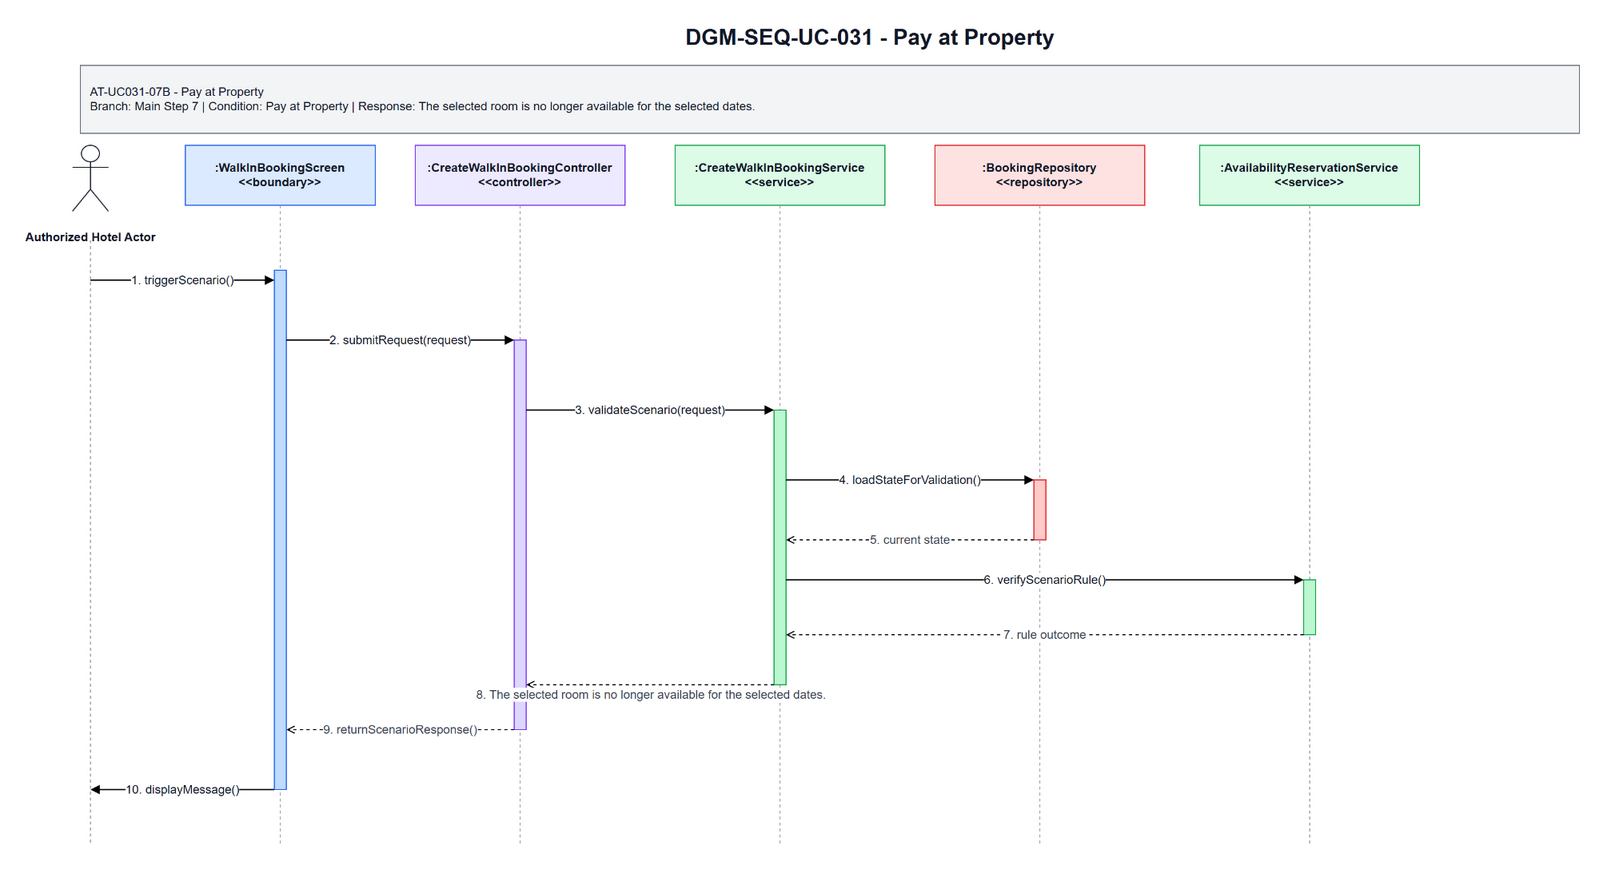

The diagram above was exported from draw.io. Its source (the exported page's mxGraphModel, read from the mxfile embedded in the PNG):
<mxGraphModel dx="1585" dy="963" grid="1" gridSize="10" guides="1" tooltips="1" connect="1" arrows="1" fold="1" page="1" pageScale="1" pageWidth="1700" pageHeight="920" math="0" shadow="0">
  <root>
    <mxCell id="0" />
    <mxCell id="1" parent="0" />
    <mxCell id="title" parent="1" style="text;html=1;strokeColor=none;fillColor=none;align=center;verticalAlign=middle;fontStyle=1;fontSize=22;fontColor=#111827" value="DGM-SEQ-UC-031 - Pay at Property" vertex="1">
      <mxGeometry height="34" width="900" x="420" y="25" as="geometry" />
    </mxCell>
    <mxCell id="scenario-band" parent="1" style="rounded=0;whiteSpace=wrap;html=1;fillColor=#F3F4F6;strokeColor=#6B7280;fontSize=12;fontColor=#111827;align=left;spacing=10" value="AT-UC031-07B - Pay at Property&lt;br&gt;Branch: Main Step 7 | Condition: Pay at Property | Response: The selected room is no longer available for the selected dates." vertex="1">
      <mxGeometry height="68" width="1500" x="80" y="70" as="geometry" />
    </mxCell>
    <mxCell id="actor-icon" parent="1" style="shape=umlActor;verticalLabelPosition=bottom;verticalAlign=top;html=1;outlineConnect=0;strokeColor=#111827" vertex="1">
      <mxGeometry height="66" width="36" x="72" y="150" as="geometry" />
    </mxCell>
    <mxCell id="actor-label" parent="1" style="text;html=1;strokeColor=none;fillColor=none;align=center;verticalAlign=middle;fontStyle=1;fontSize=12;fontColor=#111827" value="Authorized Hotel Actor" vertex="1">
      <mxGeometry height="36" width="140" x="20" y="224" as="geometry" />
    </mxCell>
    <mxCell id="h0" parent="1" style="rounded=0;whiteSpace=wrap;html=1;fillColor=#DBEAFE;strokeColor=#2563EB;fontSize=12;fontStyle=1;fontColor=#111827" value=":WalkInBookingScreen&lt;br&gt;&amp;lt;&amp;lt;boundary&amp;gt;&amp;gt;" vertex="1">
      <mxGeometry height="60" width="190" x="185" y="150" as="geometry" />
    </mxCell>
    <mxCell id="h1" parent="1" style="rounded=0;whiteSpace=wrap;html=1;fillColor=#EDE9FE;strokeColor=#7C3AED;fontSize=12;fontStyle=1;fontColor=#111827" value=":CreateWalkInBookingController&lt;br&gt;&amp;lt;&amp;lt;controller&amp;gt;&amp;gt;" vertex="1">
      <mxGeometry height="60" width="210" x="415" y="150" as="geometry" />
    </mxCell>
    <mxCell id="h2" parent="1" style="rounded=0;whiteSpace=wrap;html=1;fillColor=#DCFCE7;strokeColor=#16A34A;fontSize=12;fontStyle=1;fontColor=#111827" value=":CreateWalkInBookingService&lt;br&gt;&amp;lt;&amp;lt;service&amp;gt;&amp;gt;" vertex="1">
      <mxGeometry height="60" width="210" x="675" y="150" as="geometry" />
    </mxCell>
    <mxCell id="h3" parent="1" style="rounded=0;whiteSpace=wrap;html=1;fillColor=#FEE2E2;strokeColor=#DC2626;fontSize=12;fontStyle=1;fontColor=#111827" value=":BookingRepository&lt;br&gt;&amp;lt;&amp;lt;repository&amp;gt;&amp;gt;" vertex="1">
      <mxGeometry height="60" width="210" x="935" y="150" as="geometry" />
    </mxCell>
    <mxCell id="h4" parent="1" style="rounded=0;whiteSpace=wrap;html=1;fillColor=#DCFCE7;strokeColor=#16A34A;fontSize=12;fontStyle=1;fontColor=#111827" value=":AvailabilityReservationService&lt;br&gt;&amp;lt;&amp;lt;service&amp;gt;&amp;gt;" vertex="1">
      <mxGeometry height="60" width="220" x="1200" y="150" as="geometry" />
    </mxCell>
    <mxCell id="l-actor" edge="1" parent="1" style="endArrow=none;html=1;dashed=1;strokeColor=#9CA3AF">
      <mxGeometry relative="1" as="geometry">
        <mxPoint x="90" y="245" as="sourcePoint" />
        <mxPoint x="90" y="850" as="targetPoint" />
      </mxGeometry>
    </mxCell>
    <mxCell id="l0" edge="1" parent="1" style="endArrow=none;html=1;dashed=1;strokeColor=#9CA3AF">
      <mxGeometry relative="1" as="geometry">
        <mxPoint x="280" y="210" as="sourcePoint" />
        <mxPoint x="280" y="850" as="targetPoint" />
      </mxGeometry>
    </mxCell>
    <mxCell id="l1" edge="1" parent="1" style="endArrow=none;html=1;dashed=1;strokeColor=#9CA3AF">
      <mxGeometry relative="1" as="geometry">
        <mxPoint x="520" y="210" as="sourcePoint" />
        <mxPoint x="520" y="850" as="targetPoint" />
      </mxGeometry>
    </mxCell>
    <mxCell id="l2" edge="1" parent="1" style="endArrow=none;html=1;dashed=1;strokeColor=#9CA3AF">
      <mxGeometry relative="1" as="geometry">
        <mxPoint x="780" y="210" as="sourcePoint" />
        <mxPoint x="780" y="850" as="targetPoint" />
      </mxGeometry>
    </mxCell>
    <mxCell id="l3" edge="1" parent="1" style="endArrow=none;html=1;dashed=1;strokeColor=#9CA3AF">
      <mxGeometry relative="1" as="geometry">
        <mxPoint x="1040" y="210" as="sourcePoint" />
        <mxPoint x="1040" y="850" as="targetPoint" />
      </mxGeometry>
    </mxCell>
    <mxCell id="l4" edge="1" parent="1" style="endArrow=none;html=1;dashed=1;strokeColor=#9CA3AF">
      <mxGeometry relative="1" as="geometry">
        <mxPoint x="1310" y="210" as="sourcePoint" />
        <mxPoint x="1310" y="850" as="targetPoint" />
      </mxGeometry>
    </mxCell>
    <mxCell id="a-boundary" parent="1" style="rounded=0;whiteSpace=wrap;html=1;fillColor=#BFDBFE;strokeColor=#2563EB" vertex="1">
      <mxGeometry height="520" width="12" x="274" y="275" as="geometry" />
    </mxCell>
    <mxCell id="a-controller" parent="1" style="rounded=0;whiteSpace=wrap;html=1;fillColor=#DDD6FE;strokeColor=#7C3AED" vertex="1">
      <mxGeometry height="390" width="12" x="514" y="345" as="geometry" />
    </mxCell>
    <mxCell id="a-service" parent="1" style="rounded=0;whiteSpace=wrap;html=1;fillColor=#BBF7D0;strokeColor=#16A34A" vertex="1">
      <mxGeometry height="275" width="12" x="774" y="415" as="geometry" />
    </mxCell>
    <mxCell id="a-repo" parent="1" style="rounded=0;whiteSpace=wrap;html=1;fillColor=#FECACA;strokeColor=#DC2626" vertex="1">
      <mxGeometry height="60" width="12" x="1034" y="485" as="geometry" />
    </mxCell>
    <mxCell id="a-support" parent="1" style="rounded=0;whiteSpace=wrap;html=1;fillColor=#BBF7D0;strokeColor=#16A34A" vertex="1">
      <mxGeometry height="55" width="12" x="1304" y="585" as="geometry" />
    </mxCell>
    <mxCell id="m1" edge="1" parent="1" style="endArrow=block;html=1;rounded=0;strokeWidth=1.3;fontSize=12;fontColor=#111827;labelBackgroundColor=#FFFFFF" value="1. triggerScenario()">
      <mxGeometry relative="1" as="geometry">
        <mxPoint x="90" y="285" as="sourcePoint" />
        <mxPoint x="274" y="285" as="targetPoint" />
      </mxGeometry>
    </mxCell>
    <mxCell id="m2" edge="1" parent="1" style="endArrow=block;html=1;rounded=0;strokeWidth=1.3;fontSize=12;fontColor=#111827;labelBackgroundColor=#FFFFFF" value="2. submitRequest(request)">
      <mxGeometry relative="1" as="geometry">
        <mxPoint x="286" y="345" as="sourcePoint" />
        <mxPoint x="514" y="345" as="targetPoint" />
      </mxGeometry>
    </mxCell>
    <mxCell id="m3" edge="1" parent="1" style="endArrow=block;html=1;rounded=0;strokeWidth=1.3;fontSize=12;fontColor=#111827;labelBackgroundColor=#FFFFFF" value="3. validateScenario(request)">
      <mxGeometry relative="1" as="geometry">
        <mxPoint x="526" y="415" as="sourcePoint" />
        <mxPoint x="774" y="415" as="targetPoint" />
      </mxGeometry>
    </mxCell>
    <mxCell id="m4" edge="1" parent="1" style="endArrow=block;html=1;rounded=0;strokeWidth=1.3;fontSize=12;fontColor=#111827;labelBackgroundColor=#FFFFFF" value="4. loadStateForValidation()">
      <mxGeometry relative="1" as="geometry">
        <mxPoint x="786" y="485" as="sourcePoint" />
        <mxPoint x="1034" y="485" as="targetPoint" />
      </mxGeometry>
    </mxCell>
    <mxCell id="m5" edge="1" parent="1" style="endArrow=open;endFill=0;dashed=1;html=1;rounded=0;strokeWidth=1.1;fontSize=12;fontColor=#374151;labelBackgroundColor=#FFFFFF" value="5. current state">
      <mxGeometry relative="1" as="geometry">
        <mxPoint x="1034" y="545" as="sourcePoint" />
        <mxPoint x="786" y="545" as="targetPoint" />
      </mxGeometry>
    </mxCell>
    <mxCell id="m6" edge="1" parent="1" style="endArrow=block;html=1;rounded=0;strokeWidth=1.3;fontSize=12;fontColor=#111827;labelBackgroundColor=#FFFFFF" value="6. verifyScenarioRule()">
      <mxGeometry relative="1" as="geometry">
        <mxPoint x="786" y="585" as="sourcePoint" />
        <mxPoint x="1304" y="585" as="targetPoint" />
      </mxGeometry>
    </mxCell>
    <mxCell id="m7" edge="1" parent="1" style="endArrow=open;endFill=0;dashed=1;html=1;rounded=0;strokeWidth=1.1;fontSize=12;fontColor=#374151;labelBackgroundColor=#FFFFFF" value="7. rule outcome">
      <mxGeometry relative="1" as="geometry">
        <mxPoint x="1304" y="640" as="sourcePoint" />
        <mxPoint x="786" y="640" as="targetPoint" />
      </mxGeometry>
    </mxCell>
    <mxCell id="m8" edge="1" parent="1" style="endArrow=open;endFill=0;dashed=1;html=1;rounded=0;strokeWidth=1.1;fontSize=12;fontColor=#374151;labelBackgroundColor=#FFFFFF" value="8. The selected room is no longer available for the selected dates.">
      <mxGeometry relative="1" y="10" as="geometry">
        <mxPoint x="1" as="offset" />
        <mxPoint x="774" y="690" as="sourcePoint" />
        <mxPoint x="526" y="690" as="targetPoint" />
      </mxGeometry>
    </mxCell>
    <mxCell id="m9" edge="1" parent="1" style="endArrow=open;endFill=0;dashed=1;html=1;rounded=0;strokeWidth=1.1;fontSize=12;fontColor=#374151;labelBackgroundColor=#FFFFFF" value="9. returnScenarioResponse()">
      <mxGeometry relative="1" as="geometry">
        <mxPoint x="514" y="735" as="sourcePoint" />
        <mxPoint x="286" y="735" as="targetPoint" />
      </mxGeometry>
    </mxCell>
    <mxCell id="m10" edge="1" parent="1" style="endArrow=block;html=1;rounded=0;strokeWidth=1.3;fontSize=12;fontColor=#111827;labelBackgroundColor=#FFFFFF" value="10. displayMessage()">
      <mxGeometry relative="1" as="geometry">
        <mxPoint x="274" y="795" as="sourcePoint" />
        <mxPoint x="90" y="795" as="targetPoint" />
      </mxGeometry>
    </mxCell>
  </root>
</mxGraphModel>